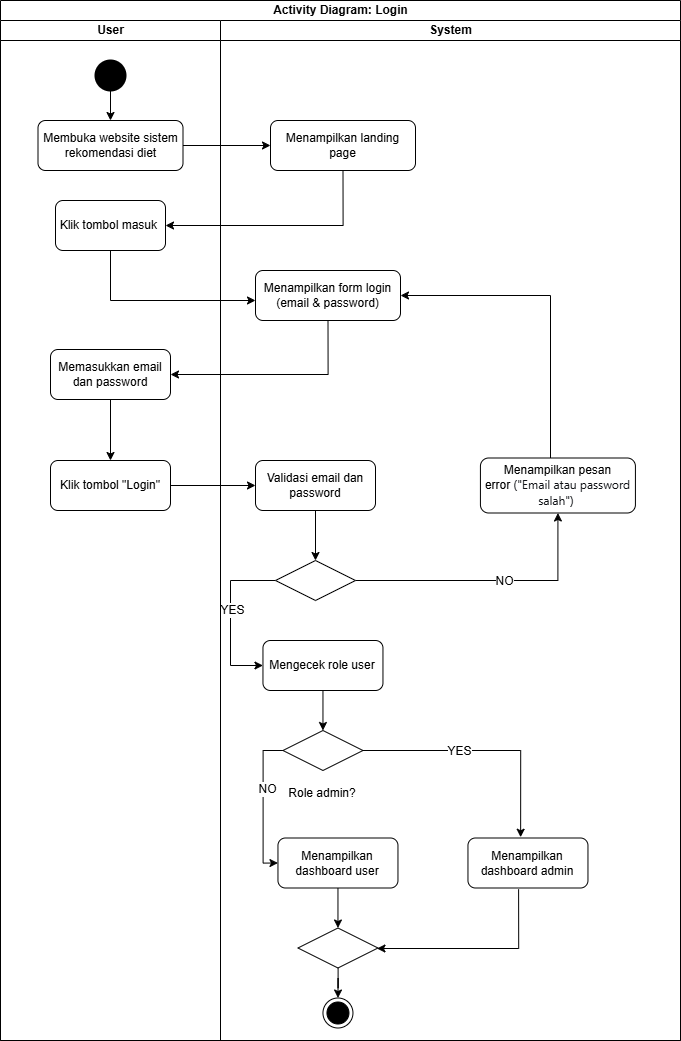

The diagram above was exported from draw.io. Its source (the exported page's mxGraphModel, read from the mxfile embedded in the PNG):
<mxGraphModel dx="2010" dy="834" grid="0" gridSize="10" guides="1" tooltips="1" connect="1" arrows="1" fold="1" page="1" pageScale="1" pageWidth="827" pageHeight="1169" math="0" shadow="0">
  <root>
    <mxCell id="0" />
    <mxCell id="1" parent="0" />
    <mxCell id="nvZiMNYl1jYscqMVAVmW-1" parent="1" style="swimlane;childLayout=stackLayout;resizeParent=1;resizeParentMax=0;startSize=20;html=1;strokeColor=default;align=center;verticalAlign=middle;fontFamily=Helvetica;fontSize=12;fontColor=default;fontStyle=1;fillColor=default;" value="Activity Diagram: Login" vertex="1">
      <mxGeometry height="1040" width="680" x="89" y="51" as="geometry" />
    </mxCell>
    <mxCell id="nvZiMNYl1jYscqMVAVmW-2" parent="nvZiMNYl1jYscqMVAVmW-1" style="swimlane;startSize=20;html=1;strokeColor=default;align=center;verticalAlign=middle;fontFamily=Helvetica;fontSize=12;fontColor=default;fontStyle=1;fillColor=default;" value="User" vertex="1">
      <mxGeometry height="1020" width="220" y="20" as="geometry" />
    </mxCell>
    <mxCell id="nvZiMNYl1jYscqMVAVmW-3" parent="nvZiMNYl1jYscqMVAVmW-2" style="strokeWidth=2;html=1;shape=mxgraph.flowchart.start_2;whiteSpace=wrap;strokeColor=default;align=center;verticalAlign=middle;fontFamily=Helvetica;fontSize=12;fontColor=default;fontStyle=1;fillColor=light-dark(#000000,#000000);" value="" vertex="1">
      <mxGeometry height="30" width="30" x="95" y="40" as="geometry" />
    </mxCell>
    <mxCell id="nvZiMNYl1jYscqMVAVmW-4" parent="nvZiMNYl1jYscqMVAVmW-2" style="rounded=1;whiteSpace=wrap;html=1;strokeColor=default;align=center;verticalAlign=middle;fontFamily=Helvetica;fontSize=12;fontColor=default;fontStyle=1;fillColor=default;" value="&lt;span style=&quot;font-weight: normal;&quot;&gt;Membuka website sistem rekomendasi diet&lt;/span&gt;" vertex="1">
      <mxGeometry height="50" width="145" x="37.5" y="100" as="geometry" />
    </mxCell>
    <mxCell id="nvZiMNYl1jYscqMVAVmW-5" edge="1" parent="nvZiMNYl1jYscqMVAVmW-2" source="nvZiMNYl1jYscqMVAVmW-3" style="edgeStyle=orthogonalEdgeStyle;rounded=0;orthogonalLoop=1;jettySize=auto;html=1;fontFamily=Helvetica;fontSize=12;fontColor=default;fontStyle=1;" target="nvZiMNYl1jYscqMVAVmW-4" value="">
      <mxGeometry relative="1" as="geometry" />
    </mxCell>
    <mxCell id="nvZiMNYl1jYscqMVAVmW-6" parent="nvZiMNYl1jYscqMVAVmW-2" style="rounded=1;whiteSpace=wrap;html=1;strokeColor=default;align=center;verticalAlign=middle;fontFamily=Helvetica;fontSize=12;fontColor=default;fontStyle=1;fillColor=default;" value="&lt;span style=&quot;font-weight: normal;&quot;&gt;Klik tombol masuk&amp;nbsp;&lt;/span&gt;" vertex="1">
      <mxGeometry height="50" width="110" x="55" y="180" as="geometry" />
    </mxCell>
    <mxCell id="nvZiMNYl1jYscqMVAVmW-7" parent="nvZiMNYl1jYscqMVAVmW-2" style="rounded=1;whiteSpace=wrap;html=1;strokeColor=default;align=center;verticalAlign=middle;fontFamily=Helvetica;fontSize=12;fontColor=default;fontStyle=1;fillColor=default;" value="&lt;span style=&quot;font-weight: 400;&quot;&gt;Memasukkan email dan password&lt;/span&gt;" vertex="1">
      <mxGeometry height="50" width="120" x="50" y="329" as="geometry" />
    </mxCell>
    <mxCell id="nvZiMNYl1jYscqMVAVmW-8" edge="1" parent="nvZiMNYl1jYscqMVAVmW-1" source="nvZiMNYl1jYscqMVAVmW-4" style="edgeStyle=orthogonalEdgeStyle;rounded=0;orthogonalLoop=1;jettySize=auto;html=1;fontFamily=Helvetica;fontSize=12;fontColor=default;fontStyle=1;" target="nvZiMNYl1jYscqMVAVmW-14" value="">
      <mxGeometry relative="1" as="geometry" />
    </mxCell>
    <mxCell id="nvZiMNYl1jYscqMVAVmW-9" edge="1" parent="nvZiMNYl1jYscqMVAVmW-1" source="nvZiMNYl1jYscqMVAVmW-6" style="edgeStyle=orthogonalEdgeStyle;rounded=0;orthogonalLoop=1;jettySize=auto;html=1;fontFamily=Helvetica;fontSize=12;fontColor=default;fontStyle=1;" target="nvZiMNYl1jYscqMVAVmW-17" value="">
      <mxGeometry relative="1" as="geometry">
        <Array as="points">
          <mxPoint x="110" y="300" />
        </Array>
      </mxGeometry>
    </mxCell>
    <mxCell id="nvZiMNYl1jYscqMVAVmW-10" edge="1" parent="nvZiMNYl1jYscqMVAVmW-1" source="nvZiMNYl1jYscqMVAVmW-14" style="edgeStyle=orthogonalEdgeStyle;rounded=0;orthogonalLoop=1;jettySize=auto;html=1;fontFamily=Helvetica;fontSize=12;fontColor=default;fontStyle=1;exitX=0.5;exitY=1;exitDx=0;exitDy=0;entryX=1;entryY=0.5;entryDx=0;entryDy=0;" target="nvZiMNYl1jYscqMVAVmW-6" value="">
      <mxGeometry relative="1" as="geometry" />
    </mxCell>
    <mxCell id="nvZiMNYl1jYscqMVAVmW-11" edge="1" parent="nvZiMNYl1jYscqMVAVmW-1" source="nvZiMNYl1jYscqMVAVmW-17" style="endArrow=classic;html=1;rounded=0;fontFamily=Helvetica;fontSize=12;fontColor=default;fontStyle=1;entryX=1;entryY=0.5;entryDx=0;entryDy=0;edgeStyle=orthogonalEdgeStyle;exitX=0.5;exitY=1;exitDx=0;exitDy=0;" target="nvZiMNYl1jYscqMVAVmW-7" value="">
      <mxGeometry height="50" relative="1" width="50" as="geometry">
        <mxPoint x="200" y="360" as="sourcePoint" />
        <mxPoint x="250" y="310" as="targetPoint" />
      </mxGeometry>
    </mxCell>
    <mxCell id="nvZiMNYl1jYscqMVAVmW-12" edge="1" parent="nvZiMNYl1jYscqMVAVmW-1" source="nvZiMNYl1jYscqMVAVmW-7" style="edgeStyle=orthogonalEdgeStyle;rounded=0;orthogonalLoop=1;jettySize=auto;html=1;fontFamily=Helvetica;fontSize=12;fontColor=default;fontStyle=1;" target="nvZiMNYl1jYscqMVAVmW-16" value="">
      <mxGeometry relative="1" as="geometry" />
    </mxCell>
    <mxCell id="nvZiMNYl1jYscqMVAVmW-13" parent="nvZiMNYl1jYscqMVAVmW-1" style="swimlane;startSize=20;html=1;strokeColor=default;align=center;verticalAlign=middle;fontFamily=Helvetica;fontSize=12;fontColor=default;fontStyle=1;fillColor=default;" value="System" vertex="1">
      <mxGeometry height="1020" width="460" x="220" y="20" as="geometry">
        <mxRectangle height="460" width="40" x="120" y="20" as="alternateBounds" />
      </mxGeometry>
    </mxCell>
    <mxCell id="nvZiMNYl1jYscqMVAVmW-14" parent="nvZiMNYl1jYscqMVAVmW-13" style="rounded=1;whiteSpace=wrap;html=1;strokeColor=default;align=center;verticalAlign=middle;fontFamily=Helvetica;fontSize=12;fontColor=default;fontStyle=1;fillColor=default;" value="&lt;span style=&quot;font-weight: 400;&quot;&gt;Menampilkan landing page&lt;/span&gt;" vertex="1">
      <mxGeometry height="50" width="145" x="50" y="100" as="geometry" />
    </mxCell>
    <mxCell id="nvZiMNYl1jYscqMVAVmW-15" edge="1" parent="nvZiMNYl1jYscqMVAVmW-13" source="nvZiMNYl1jYscqMVAVmW-16" style="edgeStyle=orthogonalEdgeStyle;rounded=0;orthogonalLoop=1;jettySize=auto;html=1;fontFamily=Helvetica;fontSize=12;fontColor=default;fontStyle=1;" target="nvZiMNYl1jYscqMVAVmW-34" value="">
      <mxGeometry relative="1" as="geometry" />
    </mxCell>
    <mxCell id="nvZiMNYl1jYscqMVAVmW-16" parent="nvZiMNYl1jYscqMVAVmW-13" style="rounded=1;whiteSpace=wrap;html=1;strokeColor=default;align=center;verticalAlign=middle;fontFamily=Helvetica;fontSize=12;fontColor=default;fontStyle=1;fillColor=default;" value="&lt;span style=&quot;font-weight: 400;&quot;&gt;Klik tombol &quot;Login&quot;&lt;/span&gt;" vertex="1">
      <mxGeometry height="50" width="120" x="-170" y="440" as="geometry" />
    </mxCell>
    <mxCell id="nvZiMNYl1jYscqMVAVmW-17" parent="nvZiMNYl1jYscqMVAVmW-13" style="rounded=1;whiteSpace=wrap;html=1;strokeColor=default;align=center;verticalAlign=middle;fontFamily=Helvetica;fontSize=12;fontColor=default;fontStyle=1;fillColor=default;" value="&lt;span style=&quot;font-weight: 400;&quot;&gt;Menampilkan form login (email &amp;amp; password)&lt;/span&gt;" vertex="1">
      <mxGeometry height="50" width="145" x="35" y="250" as="geometry" />
    </mxCell>
    <mxCell id="nvZiMNYl1jYscqMVAVmW-18" parent="nvZiMNYl1jYscqMVAVmW-13" style="rhombus;whiteSpace=wrap;html=1;strokeColor=default;align=center;verticalAlign=middle;fontFamily=Helvetica;fontSize=12;fontColor=default;fontStyle=1;fillColor=default;" value="" vertex="1">
      <mxGeometry height="40" width="80" x="62.46" y="710" as="geometry" />
    </mxCell>
    <mxCell id="nvZiMNYl1jYscqMVAVmW-19" parent="nvZiMNYl1jYscqMVAVmW-13" style="text;html=1;whiteSpace=wrap;strokeColor=none;fillColor=none;align=center;verticalAlign=middle;rounded=0;fontFamily=Helvetica;fontSize=12;fontColor=default;fontStyle=1;" value="&lt;span style=&quot;font-weight: normal;&quot;&gt;Role admin?&lt;/span&gt;" vertex="1">
      <mxGeometry height="30" width="80" x="62.46" y="757.5" as="geometry" />
    </mxCell>
    <mxCell id="nvZiMNYl1jYscqMVAVmW-20" edge="1" parent="nvZiMNYl1jYscqMVAVmW-13" source="nvZiMNYl1jYscqMVAVmW-37" style="edgeStyle=orthogonalEdgeStyle;rounded=0;orthogonalLoop=1;jettySize=auto;html=1;fontFamily=Helvetica;fontSize=12;fontColor=default;fontStyle=1;exitX=1;exitY=0.5;exitDx=0;exitDy=0;entryX=0.5;entryY=1;entryDx=0;entryDy=0;" target="nvZiMNYl1jYscqMVAVmW-36" value="">
      <mxGeometry relative="1" as="geometry">
        <Array as="points" />
        <mxPoint x="112.46000000000001" y="837.5" as="sourcePoint" />
        <mxPoint x="257.46" y="717.5" as="targetPoint" />
      </mxGeometry>
    </mxCell>
    <mxCell id="nvZiMNYl1jYscqMVAVmW-21" connectable="0" parent="nvZiMNYl1jYscqMVAVmW-20" style="edgeLabel;html=1;align=center;verticalAlign=middle;resizable=0;points=[];strokeColor=default;fontFamily=Helvetica;fontSize=12;fontColor=default;fontStyle=1;fillColor=default;" value="&lt;span style=&quot;font-weight: normal;&quot;&gt;NO&lt;/span&gt;" vertex="1">
      <mxGeometry relative="1" x="0.1029" as="geometry">
        <mxPoint as="offset" />
      </mxGeometry>
    </mxCell>
    <mxCell id="nvZiMNYl1jYscqMVAVmW-22" parent="nvZiMNYl1jYscqMVAVmW-13" style="rounded=1;whiteSpace=wrap;html=1;strokeColor=default;align=center;verticalAlign=middle;fontFamily=Helvetica;fontSize=12;fontColor=default;fontStyle=1;fillColor=default;" value="&lt;span style=&quot;font-weight: 400;&quot;&gt;Menampilkan dashboard user&lt;/span&gt;" vertex="1">
      <mxGeometry height="50" width="120" x="57.46" y="817.5" as="geometry" />
    </mxCell>
    <mxCell id="nvZiMNYl1jYscqMVAVmW-23" edge="1" parent="nvZiMNYl1jYscqMVAVmW-13" source="nvZiMNYl1jYscqMVAVmW-37" style="endArrow=classic;html=1;rounded=0;fontFamily=Helvetica;fontSize=12;fontColor=default;fontStyle=1;entryX=0;entryY=0.5;entryDx=0;entryDy=0;edgeStyle=orthogonalEdgeStyle;exitX=0;exitY=0.5;exitDx=0;exitDy=0;" target="nvZiMNYl1jYscqMVAVmW-39" value="">
      <mxGeometry height="50" relative="1" width="50" as="geometry">
        <Array as="points">
          <mxPoint x="10" y="560" />
          <mxPoint x="10" y="645" />
        </Array>
        <mxPoint x="-103.53999999999999" y="691.5" as="sourcePoint" />
        <mxPoint x="72.46000000000001" y="727.5" as="targetPoint" />
      </mxGeometry>
    </mxCell>
    <mxCell id="nvZiMNYl1jYscqMVAVmW-24" connectable="0" parent="nvZiMNYl1jYscqMVAVmW-23" style="edgeLabel;html=1;align=center;verticalAlign=middle;resizable=0;points=[];strokeColor=default;fontFamily=Helvetica;fontSize=12;fontColor=default;fontStyle=1;fillColor=default;" value="&lt;span style=&quot;font-weight: normal;&quot;&gt;YES&lt;/span&gt;" vertex="1">
      <mxGeometry relative="1" x="-0.0951" y="1" as="geometry">
        <mxPoint as="offset" />
      </mxGeometry>
    </mxCell>
    <mxCell id="nvZiMNYl1jYscqMVAVmW-25" edge="1" parent="nvZiMNYl1jYscqMVAVmW-13" source="nvZiMNYl1jYscqMVAVmW-18" style="edgeStyle=orthogonalEdgeStyle;rounded=0;orthogonalLoop=1;jettySize=auto;html=1;fontFamily=Helvetica;fontSize=12;fontColor=default;fontStyle=1;exitX=0;exitY=0.5;exitDx=0;exitDy=0;entryX=0;entryY=0.5;entryDx=0;entryDy=0;" target="nvZiMNYl1jYscqMVAVmW-22" value="">
      <mxGeometry relative="1" as="geometry">
        <mxPoint x="337.46000000000004" y="717.5" as="sourcePoint" />
      </mxGeometry>
    </mxCell>
    <mxCell id="nvZiMNYl1jYscqMVAVmW-26" connectable="0" parent="nvZiMNYl1jYscqMVAVmW-25" style="edgeLabel;html=1;align=center;verticalAlign=middle;resizable=0;points=[];strokeColor=default;fontFamily=Helvetica;fontSize=12;fontColor=default;fontStyle=1;fillColor=default;" value="&lt;span style=&quot;font-weight: normal;&quot;&gt;NO&lt;/span&gt;" vertex="1">
      <mxGeometry relative="1" x="-0.2" y="3" as="geometry">
        <mxPoint as="offset" />
      </mxGeometry>
    </mxCell>
    <mxCell id="nvZiMNYl1jYscqMVAVmW-27" parent="nvZiMNYl1jYscqMVAVmW-13" style="rounded=1;whiteSpace=wrap;html=1;strokeColor=default;align=center;verticalAlign=middle;fontFamily=Helvetica;fontSize=12;fontColor=default;fontStyle=1;fillColor=default;" value="&lt;span style=&quot;font-weight: 400;&quot;&gt;Menampilkan dashboard admin&lt;/span&gt;" vertex="1">
      <mxGeometry height="50" width="120" x="247.45999999999998" y="817.5" as="geometry" />
    </mxCell>
    <mxCell id="nvZiMNYl1jYscqMVAVmW-28" parent="nvZiMNYl1jYscqMVAVmW-13" style="ellipse;html=1;shape=endState;fillColor=#000000;strokeColor=light-dark(#000000,#000000);align=center;verticalAlign=middle;fontFamily=Helvetica;fontSize=12;fontColor=default;fontStyle=1;" value="" vertex="1">
      <mxGeometry height="30" width="30" x="102.46000000000001" y="977.5" as="geometry" />
    </mxCell>
    <mxCell id="nvZiMNYl1jYscqMVAVmW-29" edge="1" parent="nvZiMNYl1jYscqMVAVmW-13" source="nvZiMNYl1jYscqMVAVmW-30" style="edgeStyle=orthogonalEdgeStyle;rounded=0;orthogonalLoop=1;jettySize=auto;html=1;fontFamily=Helvetica;fontSize=12;fontColor=default;fontStyle=1;" target="nvZiMNYl1jYscqMVAVmW-28" value="">
      <mxGeometry relative="1" as="geometry" />
    </mxCell>
    <mxCell id="nvZiMNYl1jYscqMVAVmW-30" parent="nvZiMNYl1jYscqMVAVmW-13" style="rhombus;whiteSpace=wrap;html=1;strokeColor=default;align=center;verticalAlign=middle;fontFamily=Helvetica;fontSize=12;fontColor=default;fontStyle=1;fillColor=default;" value="" vertex="1">
      <mxGeometry height="40" width="80" x="77.46000000000001" y="907.5" as="geometry" />
    </mxCell>
    <mxCell id="nvZiMNYl1jYscqMVAVmW-31" edge="1" parent="nvZiMNYl1jYscqMVAVmW-13" source="nvZiMNYl1jYscqMVAVmW-22" style="edgeStyle=orthogonalEdgeStyle;rounded=0;orthogonalLoop=1;jettySize=auto;html=1;fontFamily=Helvetica;fontSize=12;fontColor=default;fontStyle=1;" target="nvZiMNYl1jYscqMVAVmW-30" value="">
      <mxGeometry relative="1" as="geometry">
        <mxPoint x="117.46000000000001" y="867.5" as="sourcePoint" />
        <mxPoint x="117.46000000000001" y="977.5" as="targetPoint" />
      </mxGeometry>
    </mxCell>
    <mxCell id="nvZiMNYl1jYscqMVAVmW-32" edge="1" parent="nvZiMNYl1jYscqMVAVmW-13" source="nvZiMNYl1jYscqMVAVmW-27" style="edgeStyle=orthogonalEdgeStyle;rounded=0;orthogonalLoop=1;jettySize=auto;html=1;fontFamily=Helvetica;fontSize=12;fontColor=default;fontStyle=1;exitX=0.422;exitY=1.025;exitDx=0;exitDy=0;exitPerimeter=0;" target="nvZiMNYl1jYscqMVAVmW-30" value="">
      <mxGeometry relative="1" as="geometry">
        <Array as="points">
          <mxPoint x="298" y="928" />
        </Array>
        <mxPoint x="267.46000000000004" y="927.5" as="sourcePoint" />
      </mxGeometry>
    </mxCell>
    <mxCell id="nvZiMNYl1jYscqMVAVmW-33" edge="1" parent="nvZiMNYl1jYscqMVAVmW-13" source="nvZiMNYl1jYscqMVAVmW-34" style="edgeStyle=orthogonalEdgeStyle;rounded=0;orthogonalLoop=1;jettySize=auto;html=1;fontFamily=Helvetica;fontSize=12;fontColor=default;fontStyle=1;" target="nvZiMNYl1jYscqMVAVmW-37" value="">
      <mxGeometry relative="1" as="geometry" />
    </mxCell>
    <mxCell id="nvZiMNYl1jYscqMVAVmW-34" parent="nvZiMNYl1jYscqMVAVmW-13" style="rounded=1;whiteSpace=wrap;html=1;strokeColor=default;align=center;verticalAlign=middle;fontFamily=Helvetica;fontSize=12;fontColor=default;fontStyle=1;fillColor=default;" value="&lt;span style=&quot;font-weight: 400;&quot;&gt;Validasi email dan password&lt;/span&gt;" vertex="1">
      <mxGeometry height="50" width="120" x="35" y="440" as="geometry" />
    </mxCell>
    <mxCell id="nvZiMNYl1jYscqMVAVmW-35" edge="1" parent="nvZiMNYl1jYscqMVAVmW-13" source="nvZiMNYl1jYscqMVAVmW-36" style="edgeStyle=orthogonalEdgeStyle;rounded=0;orthogonalLoop=1;jettySize=auto;html=1;fontFamily=Helvetica;fontSize=12;fontColor=default;fontStyle=1;entryX=1;entryY=0.5;entryDx=0;entryDy=0;" target="nvZiMNYl1jYscqMVAVmW-17" value="">
      <mxGeometry relative="1" as="geometry">
        <Array as="points">
          <mxPoint x="330" y="275" />
        </Array>
        <mxPoint x="337.4200000000001" y="357.5" as="targetPoint" />
      </mxGeometry>
    </mxCell>
    <mxCell id="nvZiMNYl1jYscqMVAVmW-36" parent="nvZiMNYl1jYscqMVAVmW-13" style="rounded=1;whiteSpace=wrap;html=1;strokeColor=default;align=center;verticalAlign=middle;fontFamily=Helvetica;fontSize=12;fontColor=default;fontStyle=1;fillColor=default;" value="&lt;span style=&quot;font-weight: 400;&quot;&gt;Menampilkan pesan error&amp;nbsp;&lt;/span&gt;&lt;span style=&quot;color: rgb(15, 17, 21); font-family: quote-cjk-patch, Inter, system-ui, -apple-system, BlinkMacSystemFont, &amp;quot;Segoe UI&amp;quot;, Roboto, Oxygen, Ubuntu, Cantarell, &amp;quot;Open Sans&amp;quot;, &amp;quot;Helvetica Neue&amp;quot;, sans-serif; font-weight: 400; text-align: start; background-color: rgb(255, 255, 255);&quot;&gt;&lt;font&gt;(&quot;Email atau password salah&quot;)&amp;nbsp;&lt;/font&gt;&lt;/span&gt;" vertex="1">
      <mxGeometry height="55" width="155" x="259.92" y="437.5" as="geometry" />
    </mxCell>
    <mxCell id="nvZiMNYl1jYscqMVAVmW-37" parent="nvZiMNYl1jYscqMVAVmW-13" style="rhombus;whiteSpace=wrap;html=1;strokeColor=default;align=center;verticalAlign=middle;fontFamily=Helvetica;fontSize=12;fontColor=default;fontStyle=1;fillColor=default;" value="" vertex="1">
      <mxGeometry height="40" width="80" x="55.00000000000001" y="540" as="geometry" />
    </mxCell>
    <mxCell id="nvZiMNYl1jYscqMVAVmW-38" edge="1" parent="nvZiMNYl1jYscqMVAVmW-13" source="nvZiMNYl1jYscqMVAVmW-39" style="edgeStyle=orthogonalEdgeStyle;rounded=0;orthogonalLoop=1;jettySize=auto;html=1;fontFamily=Helvetica;fontSize=12;fontColor=default;fontStyle=1;entryX=0.5;entryY=0;entryDx=0;entryDy=0;" target="nvZiMNYl1jYscqMVAVmW-18" value="">
      <mxGeometry relative="1" as="geometry">
        <mxPoint x="102" y="700" as="targetPoint" />
      </mxGeometry>
    </mxCell>
    <mxCell id="nvZiMNYl1jYscqMVAVmW-39" parent="nvZiMNYl1jYscqMVAVmW-13" style="rounded=1;whiteSpace=wrap;html=1;strokeColor=default;align=center;verticalAlign=middle;fontFamily=Helvetica;fontSize=12;fontColor=default;fontStyle=1;fillColor=default;" value="&lt;span style=&quot;font-weight: 400;&quot;&gt;Mengecek role user&lt;/span&gt;" vertex="1">
      <mxGeometry height="50" width="120" x="42.46" y="620" as="geometry" />
    </mxCell>
    <mxCell id="nvZiMNYl1jYscqMVAVmW-40" edge="1" parent="nvZiMNYl1jYscqMVAVmW-13" source="nvZiMNYl1jYscqMVAVmW-18" style="edgeStyle=orthogonalEdgeStyle;rounded=0;orthogonalLoop=1;jettySize=auto;html=1;fontFamily=Helvetica;fontSize=12;fontColor=default;fontStyle=1;entryX=0.439;entryY=-0.015;entryDx=0;entryDy=0;exitX=1;exitY=0.5;exitDx=0;exitDy=0;entryPerimeter=0;" target="nvZiMNYl1jYscqMVAVmW-27" value="">
      <mxGeometry relative="1" as="geometry">
        <mxPoint x="112" y="680" as="sourcePoint" />
        <mxPoint x="112" y="720" as="targetPoint" />
      </mxGeometry>
    </mxCell>
    <mxCell id="nvZiMNYl1jYscqMVAVmW-41" connectable="0" parent="nvZiMNYl1jYscqMVAVmW-40" style="edgeLabel;html=1;align=center;verticalAlign=middle;resizable=0;points=[];strokeColor=default;fontFamily=Helvetica;fontSize=12;fontColor=default;fontStyle=1;fillColor=default;" value="&lt;span style=&quot;font-weight: normal;&quot;&gt;YES&lt;/span&gt;" vertex="1">
      <mxGeometry relative="1" x="-0.2126" as="geometry">
        <mxPoint as="offset" />
      </mxGeometry>
    </mxCell>
  </root>
</mxGraphModel>